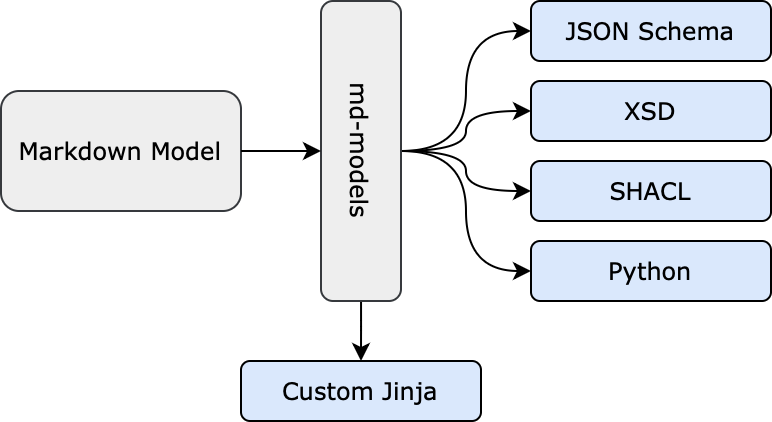

The diagram above was exported from draw.io. Its source (the exported page's mxGraphModel, read from the mxfile embedded in the PNG):
<mxGraphModel dx="710" dy="473" grid="1" gridSize="10" guides="1" tooltips="1" connect="1" arrows="1" fold="1" page="1" pageScale="1" pageWidth="827" pageHeight="1169" math="0" shadow="0">
  <root>
    <mxCell id="0" />
    <mxCell id="1" parent="0" />
    <mxCell id="7mvAhwoq3XF4buPfQ8Cr-9" style="edgeStyle=orthogonalEdgeStyle;rounded=0;orthogonalLoop=1;jettySize=auto;html=1;entryX=0;entryY=0.5;entryDx=0;entryDy=0;fontFamily=Verdana;strokeColor=default;fontStyle=0;curved=1;" parent="1" source="7mvAhwoq3XF4buPfQ8Cr-1" target="7mvAhwoq3XF4buPfQ8Cr-3" edge="1">
      <mxGeometry relative="1" as="geometry" />
    </mxCell>
    <mxCell id="7mvAhwoq3XF4buPfQ8Cr-10" style="edgeStyle=orthogonalEdgeStyle;rounded=0;orthogonalLoop=1;jettySize=auto;html=1;entryX=0;entryY=0.5;entryDx=0;entryDy=0;fontFamily=Verdana;strokeColor=default;fontStyle=0;curved=1;" parent="1" source="7mvAhwoq3XF4buPfQ8Cr-1" target="7mvAhwoq3XF4buPfQ8Cr-4" edge="1">
      <mxGeometry relative="1" as="geometry">
        <Array as="points" />
      </mxGeometry>
    </mxCell>
    <mxCell id="7mvAhwoq3XF4buPfQ8Cr-11" style="edgeStyle=orthogonalEdgeStyle;rounded=0;orthogonalLoop=1;jettySize=auto;html=1;entryX=0;entryY=0.5;entryDx=0;entryDy=0;fontFamily=Verdana;strokeColor=default;fontStyle=0;curved=1;" parent="1" source="7mvAhwoq3XF4buPfQ8Cr-1" target="7mvAhwoq3XF4buPfQ8Cr-5" edge="1">
      <mxGeometry relative="1" as="geometry" />
    </mxCell>
    <mxCell id="7mvAhwoq3XF4buPfQ8Cr-12" style="edgeStyle=orthogonalEdgeStyle;rounded=0;orthogonalLoop=1;jettySize=auto;html=1;entryX=0;entryY=0.5;entryDx=0;entryDy=0;fontFamily=Verdana;strokeColor=default;fontStyle=0;flowAnimation=0;curved=1;" parent="1" source="7mvAhwoq3XF4buPfQ8Cr-1" target="7mvAhwoq3XF4buPfQ8Cr-7" edge="1">
      <mxGeometry relative="1" as="geometry" />
    </mxCell>
    <mxCell id="RZNuLtKs6pattYrBHt9v-2" style="edgeStyle=orthogonalEdgeStyle;rounded=1;orthogonalLoop=1;jettySize=auto;html=1;entryX=0.5;entryY=0;entryDx=0;entryDy=0;" edge="1" parent="1" source="7mvAhwoq3XF4buPfQ8Cr-1" target="RZNuLtKs6pattYrBHt9v-1">
      <mxGeometry relative="1" as="geometry" />
    </mxCell>
    <mxCell id="7mvAhwoq3XF4buPfQ8Cr-1" value="md-models" style="rounded=1;whiteSpace=wrap;html=1;rotation=90;fillColor=#eeeeee;strokeColor=#36393d;fontFamily=Verdana;fontStyle=0" parent="1" vertex="1">
      <mxGeometry x="310" y="295" width="150" height="40" as="geometry" />
    </mxCell>
    <mxCell id="7mvAhwoq3XF4buPfQ8Cr-2" value="Markdown Model" style="rounded=1;whiteSpace=wrap;html=1;fontFamily=Verdana;fontStyle=0;fillColor=#eeeeee;strokeColor=#36393d;glass=0;" parent="1" vertex="1">
      <mxGeometry x="205" y="285" width="120" height="60" as="geometry" />
    </mxCell>
    <mxCell id="7mvAhwoq3XF4buPfQ8Cr-3" value="JSON Schema" style="rounded=1;whiteSpace=wrap;html=1;fillColor=#dae8fc;strokeColor=default;fontFamily=Verdana;fontStyle=0" parent="1" vertex="1">
      <mxGeometry x="470" y="240" width="120" height="30" as="geometry" />
    </mxCell>
    <mxCell id="7mvAhwoq3XF4buPfQ8Cr-4" value="XSD" style="rounded=1;whiteSpace=wrap;html=1;fillColor=#dae8fc;strokeColor=default;fontFamily=Verdana;fontStyle=0" parent="1" vertex="1">
      <mxGeometry x="470" y="280" width="120" height="30" as="geometry" />
    </mxCell>
    <mxCell id="7mvAhwoq3XF4buPfQ8Cr-5" value="SHACL" style="rounded=1;whiteSpace=wrap;html=1;fillColor=#dae8fc;strokeColor=default;fontFamily=Verdana;fontStyle=0" parent="1" vertex="1">
      <mxGeometry x="470" y="320" width="120" height="30" as="geometry" />
    </mxCell>
    <mxCell id="7mvAhwoq3XF4buPfQ8Cr-7" value="Python" style="rounded=1;whiteSpace=wrap;html=1;fillColor=#dae8fc;strokeColor=default;fontFamily=Verdana;fontStyle=0" parent="1" vertex="1">
      <mxGeometry x="470" y="360" width="120" height="30" as="geometry" />
    </mxCell>
    <mxCell id="7mvAhwoq3XF4buPfQ8Cr-8" style="edgeStyle=orthogonalEdgeStyle;rounded=1;orthogonalLoop=1;jettySize=auto;html=1;entryX=0.5;entryY=1;entryDx=0;entryDy=0;fontFamily=Verdana;strokeColor=default;fontStyle=0" parent="1" source="7mvAhwoq3XF4buPfQ8Cr-2" target="7mvAhwoq3XF4buPfQ8Cr-1" edge="1">
      <mxGeometry relative="1" as="geometry" />
    </mxCell>
    <mxCell id="RZNuLtKs6pattYrBHt9v-1" value="Custom Jinja" style="rounded=1;whiteSpace=wrap;html=1;fillColor=#dae8fc;strokeColor=default;fontFamily=Verdana;fontStyle=0" vertex="1" parent="1">
      <mxGeometry x="325" y="420" width="120" height="30" as="geometry" />
    </mxCell>
  </root>
</mxGraphModel>